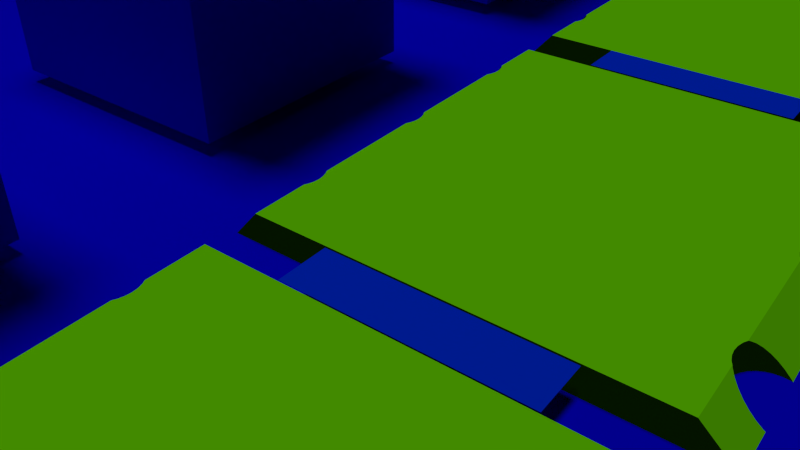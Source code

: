 # Source: demo1.blend  (saved by Blender 2.74.0; exported with 4.5.12 LTS)
import bpy
from mathutils import Matrix  # noqa: F401  (used for matrix-valued properties, if any)

bpy.ops.wm.read_factory_settings(use_empty=True)
scene = bpy.context.scene
scene.name = 'firstscene'

# ---- collections
col_collection_1_002 = bpy.data.collections.new('Collection 1.002'); scene.collection.children.link(col_collection_1_002)

# ---- materials (node trees are filled in below, after node groups)
mat_material_005 = bpy.data.materials.new('Material.005')
mat_material_005.alpha_threshold = 0.0
mat_material_005.use_transparent_shadow = False
mat_material_005.diffuse_color = (0.0, 0.03161, 0.8, 1.0)
mat_material_005.specular_color = (0.1742, 0.1902, 0.1591)
mat_material_005.roughness = 0.5
mat_material_004 = bpy.data.materials.new('Material.004')
mat_material_004.alpha_threshold = 0.0
mat_material_004.use_transparent_shadow = False
mat_material_004.diffuse_color = (0.002254, 0.0, 0.8, 1.0)
mat_material_004.roughness = 0.5
mat_material = bpy.data.materials.new('Material')
mat_material.alpha_threshold = 0.0
mat_material.use_transparent_shadow = False
mat_material.diffuse_color = (0.001005, 0.001043, 0.8, 1.0)
mat_material.roughness = 0.5
mat_material_003 = bpy.data.materials.new('Material.003')
mat_material_003.alpha_threshold = 0.0
mat_material_003.use_transparent_shadow = False
mat_material_003.diffuse_color = (0.1732, 0.8, 0.0, 1.0)
mat_material_003.roughness = 0.5

# ---- material node trees

# ---- cameras
cam_camera_001 = bpy.data.cameras.new('Camera.001')
cam_camera_001.clip_end = 1e+05
cam_camera_001.lens = 35.0
cam_camera_001.sensor_width = 32.0
cam_camera_001.sensor_height = 18.0
cam_camera_001.display_size = 2.0
cam_camera_001.dof.focus_distance = 0.0
cam_camera_001.dof.aperture_fstop = 128.0

# ---- lights
light_sun = bpy.data.lights.new('Sun', 'SUN')
light_sun.transmission_factor = 0.0
light_sun.angle = 0.1993
light_sun.energy = 1.0
light_sun.shadow_buffer_clip_start = 0.5
light_sun.shadow_soft_size = 0.1
light_sun.shadow_cascade_max_distance = 1000.0
light_sun.cycles.use_multiple_importance_sampling = False

# ---- meshes
me_plane_003 = bpy.data.meshes.new('Plane.003')
me_plane_003.from_pydata([(-1.0, -1.0, 0.0), (1.0, -1.0, 0.0), (-1.0, 1.0, 0.0), (1.0, 1.0, 0.0)], [], [(0, 1, 3, 2)])
me_plane_003.materials.append(mat_material_005)
me_plane_003.use_remesh_preserve_volume = False
me_plane_003.use_remesh_preserve_attributes = False
me_plane_003.use_mirror_vertex_groups = False
me_plane_003.update()
me_plane_001 = bpy.data.meshes.new('Plane.001')
me_plane_001.from_pydata([(-1.0, -1.0, 0.0), (1.0, -1.0, 0.0), (-1.0, 1.0, 0.0), (1.0, 1.0, 0.0)], [], [(0, 1, 3, 2)])
me_plane_001.materials.append(mat_material_004)
me_plane_001.use_remesh_preserve_volume = False
me_plane_001.use_remesh_preserve_attributes = False
me_plane_001.use_mirror_vertex_groups = False
me_plane_001.update()
me_cube_003 = bpy.data.meshes.new('Cube.003')
me_cube_003.from_pydata([(-1.0, -1.0, 1.0), (-1.0, -1.6, 3.667), (-1.0, 1.0, 1.0), (-1.0, 1.0, 3.667), (1.0, -1.0, 1.0), (1.0, -1.6, 3.667), (1.0, 1.0, 1.0), (1.0, 1.0, 3.667), (-1.0, -1.6, 2.333), (1.0, -1.6, 2.333), (0.0, -1.6, 3.667), (0.0, -1.0, 1.0), (0.0, -1.6, 2.333), (-1.0, -1.0, -1.0), (-1.0, -1.0, 1.0), (-1.0, 1.0, -1.0), (-1.0, 1.0, 1.0), (1.0, -1.0, -1.0), (1.0, -1.0, 1.0), (1.0, 1.0, -1.0), (1.0, 1.0, 1.0)], [], [(1, 3, 2, 0, 8), (3, 7, 6, 2), (7, 5, 9, 4, 6), (12, 8, 0, 11), (0, 2, 6, 4, 11), (5, 7, 3, 1, 10), (9, 12, 11, 4), (5, 10, 12, 9), (10, 1, 8, 12), (14, 16, 15, 13), (16, 20, 19, 15), (20, 18, 17, 19), (18, 14, 13, 17), (13, 15, 19, 17), (18, 20, 16, 14)])
me_cube_003.materials.append(mat_material)
me_cube_003.use_remesh_preserve_volume = False
me_cube_003.use_remesh_preserve_attributes = False
me_cube_003.use_mirror_vertex_groups = False
me_cube_003.update()
me_cube = bpy.data.meshes.new('Cube')
me_cube.from_pydata([(-1.0, 0.9685, -1.0), (-1.0, -1.0, -1.0), (-1.0, -0.8524, 1.0), (-1.0, 0.8524, 1.0), (-0.7344, 0.8524, 1.0), (-0.7407, 0.8558, 0.9412), (-0.7609, 0.8724, 0.6556), (-0.7775, 0.8926, 0.3076), (-0.7899, 0.9156, -0.0894), (-0.7974, 0.9407, -0.5202), (-0.8, 0.9667, -0.9682), (-0.7998, 0.9685, -1.0), (1.0, 0.9685, -1.0), (1.0, -1.0, -1.0), (0.7952, -1.0, -1.0), (0.7974, -0.9927, -1.0), (0.8, -0.9667, -1.0), (0.7974, -0.9407, -1.0), (0.7899, -0.9156, -1.0), (0.7775, -0.8926, -1.0), (0.7609, -0.8724, -1.0), (0.7407, -0.8558, -1.0), (0.7177, -0.8435, -1.0), (0.6927, -0.8359, -1.0), (0.6667, -0.8333, -1.0), (0.6407, -0.8359, -1.0), (0.6156, -0.8435, -1.0), (0.5926, -0.8558, -1.0), (0.5724, -0.8724, -1.0), (0.5558, -0.8926, -1.0), (0.5435, -0.9156, -1.0), (0.5359, -0.9407, -1.0), (0.5333, -0.9667, -1.0), (0.5359, -0.9927, -1.0), (0.5381, -1.0, -1.0), (0.1286, -1.0, -1.0), (0.1308, -0.9927, -1.0), (0.1333, -0.9667, -1.0), (0.1308, -0.9407, -1.0), (0.1232, -0.9156, -1.0), (0.1109, -0.8926, -1.0), (0.09428, -0.8724, -1.0), (0.07408, -0.8558, -1.0), (0.05102, -0.8435, -1.0), (0.02601, -0.8359, -1.0), (0.0, -0.8333, -1.0), (-0.02601, -0.8359, -1.0), (-0.05102, -0.8435, -1.0), (-0.07408, -0.8558, -1.0), (-0.09428, -0.8724, -1.0), (-0.1109, -0.8926, -1.0), (-0.1232, -0.9156, -1.0), (-0.1308, -0.9407, -1.0), (-0.1333, -0.9667, -1.0), (-0.1308, -0.9927, -1.0), (-0.1286, -1.0, -1.0), (-0.5381, -1.0, -1.0), (-0.5359, -0.9927, -1.0), (-0.5333, -0.9667, -1.0), (-0.5359, -0.9407, -1.0), (-0.5435, -0.9156, -1.0), (-0.5558, -0.8926, -1.0), (-0.5724, -0.8724, -1.0), (-0.5926, -0.8558, -1.0), (-0.6156, -0.8435, -1.0), (-0.6407, -0.8359, -1.0), (-0.6667, -0.8333, -1.0), (-0.6927, -0.8359, -1.0), (-0.7177, -0.8435, -1.0), (-0.7407, -0.8558, -1.0), (-0.7609, -0.8724, -1.0), (-0.7775, -0.8926, -1.0), (-0.7899, -0.9156, -1.0), (-0.7974, -0.9407, -1.0), (-0.8, -0.9667, -1.0), (-0.7974, -0.9927, -1.0), (-0.7952, -1.0, -1.0), (-0.8, 0.9667, -1.0), (-0.7974, 0.9407, -1.0), (-0.7899, 0.9156, -1.0), (-0.7775, 0.8926, -1.0), (-0.7609, 0.8724, -1.0), (-0.7407, 0.8558, -1.0), (-0.7177, 0.8435, -1.0), (-0.6927, 0.8359, -1.0), (-0.6667, 0.8333, -1.0), (-0.6407, 0.8359, -1.0), (-0.6156, 0.8435, -1.0), (-0.5926, 0.8558, -1.0), (-0.5724, 0.8724, -1.0), (-0.5558, 0.8926, -1.0), (-0.5435, 0.9156, -1.0), (-0.5359, 0.9407, -1.0), (-0.5333, 0.9667, -1.0), (-0.5335, 0.9685, -1.0), (-0.1332, 0.9685, -1.0), (-0.1333, 0.9667, -1.0), (-0.1308, 0.9407, -1.0), (-0.1232, 0.9156, -1.0), (-0.1109, 0.8926, -1.0), (-0.09428, 0.8724, -1.0), (-0.07408, 0.8558, -1.0), (-0.05102, 0.8435, -1.0), (-0.02601, 0.8359, -1.0), (-4.345e-08, 0.8333, -1.0), (0.02601, 0.8359, -1.0), (0.05102, 0.8435, -1.0), (0.07408, 0.8558, -1.0), (0.09428, 0.8724, -1.0), (0.1109, 0.8926, -1.0), (0.1232, 0.9156, -1.0), (0.1308, 0.9407, -1.0), (0.1333, 0.9667, -1.0), (0.1332, 0.9685, -1.0), (0.5335, 0.9685, -1.0), (0.5333, 0.9667, -1.0), (0.5359, 0.9407, -1.0), (0.5435, 0.9156, -1.0), (0.5558, 0.8926, -1.0), (0.5724, 0.8724, -1.0), (0.5926, 0.8558, -1.0), (0.6156, 0.8435, -1.0), (0.6407, 0.8359, -1.0), (0.6667, 0.8333, -1.0), (0.6927, 0.8359, -1.0), (0.7177, 0.8435, -1.0), (0.7407, 0.8558, -1.0), (0.7609, 0.8724, -1.0), (0.7775, 0.8926, -1.0), (0.7899, 0.9156, -1.0), (0.7974, 0.9407, -1.0), (0.8, 0.9667, -1.0), (0.7998, 0.9685, -1.0), (-0.7344, -0.8524, 1.0), (-0.7974, -0.9927, -0.9008), (-0.8, -0.9667, -0.5484), (-0.7974, -0.9407, -0.1959), (-0.7899, -0.9156, 0.143), (-0.7775, -0.8926, 0.4553), (-0.7609, -0.8724, 0.7291), (-0.7407, -0.8558, 0.9537), (-0.7177, -0.8435, 1.0), (-0.6927, -0.8359, 1.0), (-0.6667, -0.8333, 1.0), (-0.6407, -0.8359, 1.0), (-0.6156, -0.8435, 1.0), (-0.599, -0.8524, 1.0), (-0.06769, -0.8524, 1.0), (-0.05102, -0.8435, 1.0), (-0.02601, -0.8359, 1.0), (0.0, -0.8333, 1.0), (0.02601, -0.8359, 1.0), (0.05102, -0.8435, 1.0), (0.06769, -0.8524, 1.0), (0.599, -0.8524, 1.0), (0.6156, -0.8435, 1.0), (0.6407, -0.8359, 1.0), (0.6667, -0.8333, 1.0), (0.6927, -0.8359, 1.0), (0.7177, -0.8435, 1.0), (0.7344, -0.8524, 1.0), (1.0, -0.8524, 1.0), (1.0, 0.8524, 1.0), (0.7344, 0.8524, 1.0), (0.7177, 0.8435, 1.0), (0.6927, 0.8359, 1.0), (0.6667, 0.8333, 1.0), (0.6407, 0.8359, 1.0), (0.6156, 0.8435, 1.0), (0.599, 0.8524, 1.0), (0.06769, 0.8524, 1.0), (0.05102, 0.8435, 1.0), (0.02601, 0.8359, 1.0), (-4.345e-08, 0.8333, 1.0), (-0.02601, 0.8359, 1.0), (-0.05102, 0.8435, 1.0), (-0.06769, 0.8524, 1.0), (-0.599, 0.8524, 1.0), (-0.6156, 0.8435, 1.0), (-0.6407, 0.8359, 1.0), (-0.6667, 0.8333, 1.0), (-0.6927, 0.8359, 1.0), (-0.7177, 0.8435, 1.0), (0.8, 0.9667, -0.9682), (0.7974, 0.9407, -0.5202), (0.7899, 0.9156, -0.0894), (0.7775, 0.8926, 0.3076), (0.7609, 0.8724, 0.6556), (0.7407, 0.8558, 0.9412), (0.7407, -0.8558, 0.9538), (0.7609, -0.8724, 0.7291), (0.7775, -0.8926, 0.4553), (0.7899, -0.9156, 0.143), (0.7974, -0.9407, -0.1959), (0.8, -0.9667, -0.5483), (0.7974, -0.9927, -0.9008), (0.5926, -0.8558, 0.9538), (0.5724, -0.8724, 0.7291), (0.5558, -0.8926, 0.4553), (0.5435, -0.9156, 0.143), (0.5359, -0.9407, -0.1959), (0.5333, -0.9667, -0.5483), (0.5359, -0.9927, -0.9008), (0.07408, -0.8558, 0.9537), (0.09428, -0.8724, 0.7291), (0.1109, -0.8926, 0.4553), (0.1232, -0.9156, 0.143), (0.1308, -0.9407, -0.1959), (0.1333, -0.9667, -0.5484), (0.1308, -0.9927, -0.9008), (-0.07408, -0.8558, 0.9537), (-0.09428, -0.8724, 0.7291), (-0.1109, -0.8926, 0.4553), (-0.1232, -0.9156, 0.143), (-0.1308, -0.9407, -0.1959), (-0.1333, -0.9667, -0.5484), (-0.1308, -0.9927, -0.9008), (-0.5926, -0.8558, 0.9537), (-0.5724, -0.8724, 0.7291), (-0.5558, -0.8926, 0.4553), (-0.5435, -0.9156, 0.143), (-0.5359, -0.9407, -0.1959), (-0.5333, -0.9667, -0.5484), (-0.5359, -0.9927, -0.9008), (-0.5926, 0.8558, 0.9412), (-0.5724, 0.8724, 0.6556), (-0.5558, 0.8926, 0.3076), (-0.5435, 0.9156, -0.0894), (-0.5359, 0.9407, -0.5202), (-0.5333, 0.9667, -0.9682), (-0.07408, 0.8558, 0.9412), (-0.09428, 0.8724, 0.6556), (-0.1109, 0.8926, 0.3076), (-0.1232, 0.9156, -0.08939), (-0.1308, 0.9407, -0.5202), (-0.1333, 0.9667, -0.9682), (0.5926, 0.8558, 0.9412), (0.5724, 0.8724, 0.6556), (0.5558, 0.8926, 0.3076), (0.5435, 0.9156, -0.0894), (0.5359, 0.9407, -0.5202), (0.5333, 0.9667, -0.9682), (0.1333, 0.9667, -0.9682), (0.1308, 0.9407, -0.5202), (0.1232, 0.9156, -0.0894), (0.1109, 0.8926, 0.3076), (0.09428, 0.8724, 0.6556), (0.07408, 0.8558, 0.9412)], [], [(0, 1, 2, 3), (3, 4, 5, 6, 7, 8, 9, 10, 11, 0), (12, 13, 14, 15, 16, 17, 18, 19, 20, 21, 22, 23, 24, 25, 26, 27, 28, 29, 30, 31, 32, 33, 34, 35, 36, 37, 38, 39, 40, 41, 42, 43, 44, 45, 46, 47, 48, 49, 50, 51, 52, 53, 54, 55, 56, 57, 58, 59, 60, 61, 62, 63, 64, 65, 66, 67, 68, 69, 70, 71, 72, 73, 74, 75, 76, 1, 0, 11, 77, 78, 79, 80, 81, 82, 83, 84, 85, 86, 87, 88, 89, 90, 91, 92, 93, 94, 95, 96, 97, 98, 99, 100, 101, 102, 103, 104, 105, 106, 107, 108, 109, 110, 111, 112, 113, 114, 115, 116, 117, 118, 119, 120, 121, 122, 123, 124, 125, 126, 127, 128, 129, 130, 131, 132), (133, 2, 1, 76, 134, 135, 136, 137, 138, 139, 140), (3, 2, 133, 141, 142, 143, 144, 145, 146, 147, 148, 149, 150, 151, 152, 153, 154, 155, 156, 157, 158, 159, 160, 161, 162, 163, 164, 165, 166, 167, 168, 169, 170, 171, 172, 173, 174, 175, 176, 177, 178, 179, 180, 181, 182, 4), (82, 81, 6, 5), (81, 80, 7, 6), (80, 79, 8, 7), (79, 78, 9, 8), (78, 77, 10, 9), (77, 11, 10), (163, 162, 12, 132, 183, 184, 185, 186, 187, 188), (162, 161, 13, 12), (161, 160, 189, 190, 191, 192, 193, 194, 195, 14, 13), (15, 14, 195), (16, 15, 195, 194), (17, 16, 194, 193), (18, 17, 193, 192), (19, 18, 192, 191), (20, 19, 191, 190), (21, 20, 190, 189), (22, 21, 189, 160, 159), (23, 22, 159, 158), (24, 23, 158, 157), (25, 24, 157, 156), (26, 25, 156, 155), (27, 26, 155, 154, 196), (28, 27, 196, 197), (29, 28, 197, 198), (30, 29, 198, 199), (31, 30, 199, 200), (32, 31, 200, 201), (33, 32, 201, 202), (202, 34, 33), (154, 153, 203, 204, 205, 206, 207, 208, 209, 35, 34, 202, 201, 200, 199, 198, 197, 196), (36, 35, 209), (37, 36, 209, 208), (38, 37, 208, 207), (39, 38, 207, 206), (40, 39, 206, 205), (41, 40, 205, 204), (42, 41, 204, 203), (43, 42, 203, 153, 152), (44, 43, 152, 151), (45, 44, 151, 150), (46, 45, 150, 149), (47, 46, 149, 148), (48, 47, 148, 147, 210), (49, 48, 210, 211), (50, 49, 211, 212), (51, 50, 212, 213), (52, 51, 213, 214), (53, 52, 214, 215), (54, 53, 215, 216), (216, 55, 54), (147, 146, 217, 218, 219, 220, 221, 222, 223, 56, 55, 216, 215, 214, 213, 212, 211, 210), (57, 56, 223), (58, 57, 223, 222), (59, 58, 222, 221), (60, 59, 221, 220), (61, 60, 220, 219), (62, 61, 219, 218), (63, 62, 218, 217), (64, 63, 217, 146, 145), (65, 64, 145, 144), (66, 65, 144, 143), (67, 66, 143, 142), (68, 67, 142, 141), (69, 68, 141, 133, 140), (70, 69, 140, 139), (71, 70, 139, 138), (72, 71, 138, 137), (73, 72, 137, 136), (74, 73, 136, 135), (75, 74, 135, 134), (134, 76, 75), (82, 5, 4, 182, 83), (84, 83, 182, 181), (85, 84, 181, 180), (86, 85, 180, 179), (87, 86, 179, 178), (88, 87, 178, 177, 224), (89, 88, 224, 225), (90, 89, 225, 226), (91, 90, 226, 227), (92, 91, 227, 228), (93, 92, 228, 229), (229, 94, 93), (177, 176, 230, 231, 232, 233, 234, 235, 95, 94, 229, 228, 227, 226, 225, 224), (170, 169, 236, 237, 238, 239, 240, 241, 114, 113, 242, 243, 244, 245, 246, 247), (115, 114, 241), (116, 115, 241, 240), (117, 116, 240, 239), (118, 117, 239, 238), (119, 118, 238, 237), (120, 119, 237, 236), (121, 120, 236, 169, 168), (122, 121, 168, 167), (123, 122, 167, 166), (124, 123, 166, 165), (125, 124, 165, 164), (126, 125, 164, 163, 188), (127, 126, 188, 187), (128, 127, 187, 186), (129, 128, 186, 185), (130, 129, 185, 184), (131, 130, 184, 183), (183, 132, 131), (242, 113, 112), (112, 111, 243, 242), (111, 110, 244, 243), (110, 109, 245, 244), (109, 108, 246, 245), (108, 107, 247, 246), (107, 106, 171, 170, 247), (106, 105, 172, 171), (105, 104, 173, 172), (104, 103, 174, 173), (103, 102, 175, 174), (102, 101, 230, 176, 175), (101, 100, 231, 230), (100, 99, 232, 231), (99, 98, 233, 232), (98, 97, 234, 233), (97, 96, 235, 234), (96, 95, 235)])
me_cube.materials.append(mat_material_003)
me_cube.use_remesh_preserve_volume = False
me_cube.use_remesh_preserve_attributes = False
me_cube.use_mirror_vertex_groups = False
me_cube.update()

# ---- objects
ob_bridge = bpy.data.objects.new('bridge', me_plane_003)
ob_plane_001 = bpy.data.objects.new('Plane.001', me_plane_001)
ob_sun = bpy.data.objects.new('Sun', light_sun)
ob_camera_001 = bpy.data.objects.new('Camera.001', cam_camera_001)
ob_building = bpy.data.objects.new('building', me_cube_003)
ob_floor = bpy.data.objects.new('floor', me_cube)

# ---- transforms, parenting, visibility, modifiers, constraints
ob_bridge.location = (33.71, 0.0, 2.0)
ob_bridge.scale = (3.53, 15.0, 4.5)
ob_bridge.lineart.crease_threshold = 0.0
_m = ob_bridge.modifiers.new('Array', 'ARRAY')
_m.count = 11
_m.use_constant_offset = True
_m.constant_offset_displace = (19.19, 0.0, 0.0)
_m.use_relative_offset = False
ob_plane_001.location = (0.0, 0.0, -2.0)
ob_plane_001.scale = (2000.0, 2000.0, 1.0)
ob_plane_001.hide_viewport = True
ob_plane_001.lineart.crease_threshold = 0.0
ob_sun.location = (-10.02, -43.95, 48.22)
ob_sun.lineart.crease_threshold = 0.0
ob_camera_001.location = (-18.1, -37.16, 54.91)
ob_camera_001.rotation_euler = (0.9862, 1.243e-05, 5.364)
ob_camera_001.lineart.crease_threshold = 0.0
ob_building.location = (0.0, 65.0, 15.0)
ob_building.scale = (20.0, 20.0, 15.0)
ob_building.lineart.crease_threshold = 0.0
_m = ob_building.modifiers.new('Array', 'ARRAY')
_m.count = 64
_m.constant_offset_displace = (0.0, 0.0, 0.0)
_m.relative_offset_displace = (1.7, 0.0, 0.0)
ob_floor.location = (0.0, 0.0, 0.0)
ob_floor.scale = (30.0, 30.0, 2.0)
ob_floor.lineart.crease_threshold = 0.0
_m = ob_floor.modifiers.new('Array', 'ARRAY')
_m.count = 4
_m.use_constant_offset = True
_m.constant_offset_displace = (2.25, 0.0, 0.0)
_m.use_relative_offset = False

# ---- collection membership
col_collection_1_002.objects.link(ob_bridge)
col_collection_1_002.objects.link(ob_plane_001)
col_collection_1_002.objects.link(ob_sun)
col_collection_1_002.objects.link(ob_camera_001)
col_collection_1_002.objects.link(ob_building)
col_collection_1_002.objects.link(ob_floor)

# ---- scene / render settings (as saved in the file)
scene.camera = ob_camera_001
scene.frame_start = 1; scene.frame_end = 250; scene.frame_set(1)
scene.render.engine = 'BLENDER_EEVEE_NEXT'
scene.render.image_settings.exr_codec = 'NONE'
scene.render.resolution_percentage = 50
scene.render.dither_intensity = 0.0
scene.cycles.use_denoising = False
scene.cycles.samples = 10
scene.cycles.sampling_pattern = 'TABULATED_SOBOL'
scene.cycles.light_sampling_threshold = 0.0
scene.cycles.use_adaptive_sampling = False
scene.cycles.use_light_tree = False
scene.cycles.blur_glossy = 0.0
scene.cycles.pixel_filter_type = 'GAUSSIAN'
scene.cycles.sample_clamp_indirect = 0.0
scene.view_settings.view_transform = 'Standard'
bpy.context.view_layer.update()
